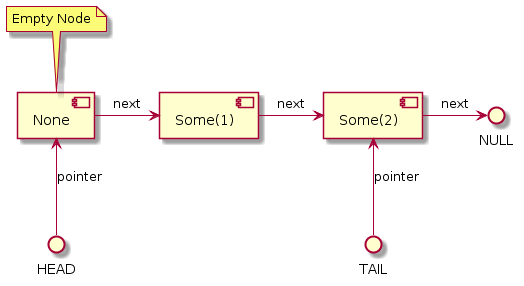

The diagram above was rendered by PlantUML. Its source (embedded in the PNG):
@startuml
component [None] as NE
component [Some(1)] as N1
component [Some(2)] as N2

NE -right-> N1 : next
N1 -right-> N2 : next

HEAD -up-> NE : pointer
TAIL -up-> N2 : pointer
N2 -right-> NULL : next

note top of NE
  Empty Node
end note

@enduml